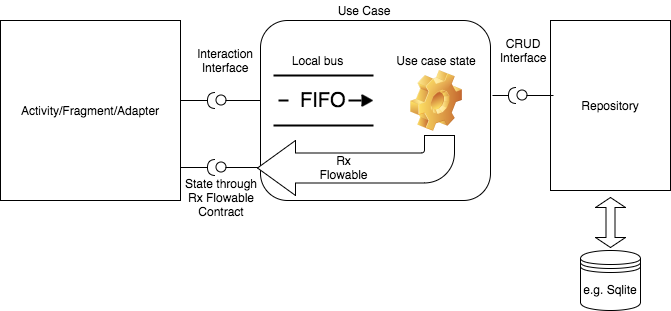

The diagram above was exported from draw.io. Its source (the exported page's mxGraphModel, read from the mxfile embedded in the PNG):
<mxGraphModel dx="950" dy="528" grid="1" gridSize="10" guides="1" tooltips="1" connect="1" arrows="1" fold="1" page="1" pageScale="1" pageWidth="826" pageHeight="1169" background="#ffffff" math="0" shadow="0">
  <root>
    <mxCell id="0" />
    <mxCell id="1" parent="0" />
    <mxCell id="2" value="Activity/Fragment/Adapter" style="html=1;" vertex="1" parent="1">
      <mxGeometry x="40" y="240" width="180" height="180" as="geometry" />
    </mxCell>
    <mxCell id="4" value="" style="rounded=1;whiteSpace=wrap;html=1;" vertex="1" parent="1">
      <mxGeometry x="300" y="240" width="230" height="180" as="geometry" />
    </mxCell>
    <mxCell id="5" value="FIFO" style="strokeWidth=2;html=1;shape=mxgraph.lean_mapping.fifo_sequence_flow;fontStyle=0;fontSize=20;align=center;" vertex="1" parent="1">
      <mxGeometry x="313" y="295" width="100" height="50" as="geometry" />
    </mxCell>
    <mxCell id="6" value="" style="shape=lollipop;direction=south;html=1;rotation=180;" vertex="1" parent="1">
      <mxGeometry x="255" y="315" width="45" height="10" as="geometry" />
    </mxCell>
    <mxCell id="8" value="Interaction Interface" style="text;html=1;strokeColor=none;fillColor=none;align=center;verticalAlign=middle;whiteSpace=wrap;" vertex="1" parent="1">
      <mxGeometry x="230" y="260" width="70" height="40" as="geometry" />
    </mxCell>
    <mxCell id="9" value="" style="shape=requires;direction=north;html=1;rotation=-180;" vertex="1" parent="1">
      <mxGeometry x="220" y="310" width="40" height="20" as="geometry" />
    </mxCell>
    <mxCell id="10" value="Local bus" style="text;html=1;strokeColor=none;fillColor=none;align=center;verticalAlign=middle;whiteSpace=wrap;" vertex="1" parent="1">
      <mxGeometry x="323" y="270" width="67" height="20" as="geometry" />
    </mxCell>
    <mxCell id="11" value="" style="shape=image;html=1;verticalLabelPosition=bottom;labelBackgroundColor=#ffffff;verticalAlign=top;imageAspect=1;aspect=fixed;image=img/clipart/Gear_128x128.png" vertex="1" parent="1">
      <mxGeometry x="450" y="290" width="52" height="61" as="geometry" />
    </mxCell>
    <mxCell id="12" value="Use case state" style="text;html=1;strokeColor=none;fillColor=none;align=center;verticalAlign=middle;whiteSpace=wrap;" vertex="1" parent="1">
      <mxGeometry x="431" y="265" width="90" height="30" as="geometry" />
    </mxCell>
    <mxCell id="13" value="" style="shape=lollipop;direction=south;html=1;rotation=180;" vertex="1" parent="1">
      <mxGeometry x="255" y="382" width="45" height="10" as="geometry" />
    </mxCell>
    <mxCell id="14" value="" style="shape=requires;direction=north;html=1;rotation=-180;" vertex="1" parent="1">
      <mxGeometry x="220" y="377" width="40" height="20" as="geometry" />
    </mxCell>
    <mxCell id="17" value="" style="html=1;shadow=0;dashed=0;align=center;verticalAlign=middle;shape=mxgraph.arrows2.bendArrow;dy=15;dx=38;notch=0;arrowHead=55;rounded=1;rotation=180;" vertex="1" parent="1">
      <mxGeometry x="297" y="355" width="197" height="60" as="geometry" />
    </mxCell>
    <mxCell id="18" value="Rx Flowable" style="text;html=1;strokeColor=none;fillColor=none;align=center;verticalAlign=middle;whiteSpace=wrap;" vertex="1" parent="1">
      <mxGeometry x="363" y="377" width="40" height="20" as="geometry" />
    </mxCell>
    <mxCell id="19" value="State through Rx Flowable Contract" style="text;html=1;strokeColor=none;fillColor=none;align=center;verticalAlign=middle;whiteSpace=wrap;" vertex="1" parent="1">
      <mxGeometry x="221" y="392" width="80" height="50" as="geometry" />
    </mxCell>
    <mxCell id="20" value="Repository" style="whiteSpace=wrap;html=1;" vertex="1" parent="1">
      <mxGeometry x="590" y="240" width="120" height="170" as="geometry" />
    </mxCell>
    <mxCell id="21" value="" style="shape=lollipop;direction=south;html=1;rotation=180;" vertex="1" parent="1">
      <mxGeometry x="556" y="310" width="37" height="10" as="geometry" />
    </mxCell>
    <mxCell id="22" value="" style="shape=requires;direction=north;html=1;rotation=-180;" vertex="1" parent="1">
      <mxGeometry x="532" y="305" width="29" height="20" as="geometry" />
    </mxCell>
    <mxCell id="23" value="CRUD Interface" style="text;html=1;strokeColor=none;fillColor=none;align=center;verticalAlign=middle;whiteSpace=wrap;" vertex="1" parent="1">
      <mxGeometry x="523" y="245" width="80" height="50" as="geometry" />
    </mxCell>
    <mxCell id="25" value="e.g. Sqlite" style="shape=datastore;whiteSpace=wrap;html=1;" vertex="1" parent="1">
      <mxGeometry x="620" y="470" width="60" height="60" as="geometry" />
    </mxCell>
    <mxCell id="26" value="" style="shape=doubleArrow;whiteSpace=wrap;html=1;rotation=-90;" vertex="1" parent="1">
      <mxGeometry x="625" y="427" width="50" height="30" as="geometry" />
    </mxCell>
    <mxCell id="27" value="Use Case" style="text;html=1;strokeColor=none;fillColor=none;align=center;verticalAlign=middle;whiteSpace=wrap;" vertex="1" parent="1">
      <mxGeometry x="363" y="220" width="80" height="20" as="geometry" />
    </mxCell>
  </root>
</mxGraphModel>